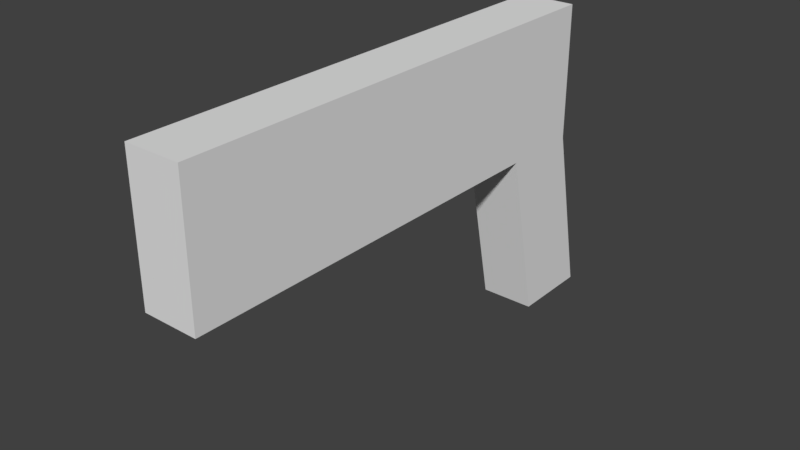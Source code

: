 # Source: gun.blend  (saved by Blender 2.79.0; exported with 4.5.12 LTS)
import bpy
from mathutils import Matrix  # noqa: F401  (used for matrix-valued properties, if any)

bpy.ops.wm.read_factory_settings(use_empty=True)
scene = bpy.context.scene
scene.name = 'Scene'

# ---- collections
col_collection_1 = bpy.data.collections.new('Collection 1'); scene.collection.children.link(col_collection_1)

# ---- materials (node trees are filled in below, after node groups)
mat_material = bpy.data.materials.new('Material')
mat_material.alpha_threshold = 0.0
mat_material.use_transparent_shadow = False
mat_material.roughness = 0.5
mat_material.line_color = (0.0, 0.0, 0.0, 1.0)

# ---- material node trees

# ---- world
world_world = bpy.data.worlds.new('World'); scene.world = world_world
world_world.color = (0.05088, 0.05088, 0.05088)
world_world.use_sun_shadow = False
world_world.sun_shadow_jitter_overblur = 0.0
world_world.cycles.sampling_method = 'MANUAL'

# ---- meshes
me_cube = bpy.data.meshes.new('Cube')
me_cube.from_pydata([(-0.5, 1.151, -2.197), (-0.5, -0.3269, -2.197), (0.5, -0.327, -2.197), (0.5, 1.151, -2.197), (0.5, 0.4781, 1.0), (0.5, -1.0, 1.0), (-0.5, -1.0, 1.0), (-0.5, 0.4781, 1.0), (0.5, 0.4781, 3.458), (0.5, -1.0, 3.458), (-0.5, -1.0, 3.458), (-0.5, 0.4781, 3.458), (-0.5, -8.198, 3.458), (0.5, -8.198, 3.458), (-0.5, -8.198, 1.0), (0.5, -8.198, 1.0)], [], [(4, 5, 2, 3), (7, 6, 10, 11), (1, 0, 3, 2), (4, 7, 0, 3), (6, 7, 0, 1), (5, 6, 1, 2), (8, 11, 10, 9), (6, 5, 15, 14), (5, 4, 8, 9), (9, 10, 12, 13), (5, 9, 13, 15), (13, 12, 14, 15), (7, 4, 8, 11), (10, 6, 14, 12)])
me_cube.materials.append(mat_material)
me_cube.use_remesh_preserve_volume = False
me_cube.use_remesh_preserve_attributes = False
me_cube.use_mirror_vertex_groups = False
me_cube.update()

# ---- objects
ob_cube = bpy.data.objects.new('Cube', me_cube)

# ---- transforms, parenting, visibility, modifiers, constraints
ob_cube.location = (0.0, 0.0, 0.0)
ob_cube.lock_rotations_4d = False
ob_cube.empty_display_type = 'ARROWS'
ob_cube.lineart.crease_threshold = 0.0

# ---- collection membership
col_collection_1.objects.link(ob_cube)

# ---- scene / render settings (as saved in the file)
scene.frame_start = 1; scene.frame_end = 250; scene.frame_set(1)
scene.render.engine = 'BLENDER_EEVEE_NEXT'
scene.render.resolution_percentage = 50
scene.render.dither_intensity = 0.0
scene.cycles.use_denoising = False
scene.cycles.samples = 128
scene.cycles.sampling_pattern = 'TABULATED_SOBOL'
scene.cycles.use_adaptive_sampling = False
scene.cycles.use_light_tree = False
scene.cycles.blur_glossy = 0.0
scene.cycles.sample_clamp_indirect = 0.0
scene.view_settings.view_transform = 'Standard'
bpy.context.view_layer.update()

# ---- added for rendering (the .blend has no active camera and no usable light): camera, sun
cam_auto = bpy.data.cameras.new('AutoCamera')
cam_auto.lens = 50.0
cam_auto.sensor_width = 36.0
cam_auto.clip_end = 1000.0
ob_auto_camera = bpy.data.objects.new('AutoCamera', cam_auto)
scene.collection.objects.link(ob_auto_camera)
ob_auto_camera.location = (10.1516, -15.7053, 8.75195)
ob_auto_camera.rotation_euler = (1.09748, -7.21219e-08, 0.694738)
scene.camera = ob_auto_camera
light_auto_sun = bpy.data.lights.new('AutoSun', 'SUN')
light_auto_sun.energy = 3.0
light_auto_sun.angle = 0.0523599
ob_auto_sun = bpy.data.objects.new('AutoSun', light_auto_sun)
scene.collection.objects.link(ob_auto_sun)
ob_auto_sun.rotation_euler = (0.872665, 0.174533, 0.523599)
bpy.context.view_layer.update()
